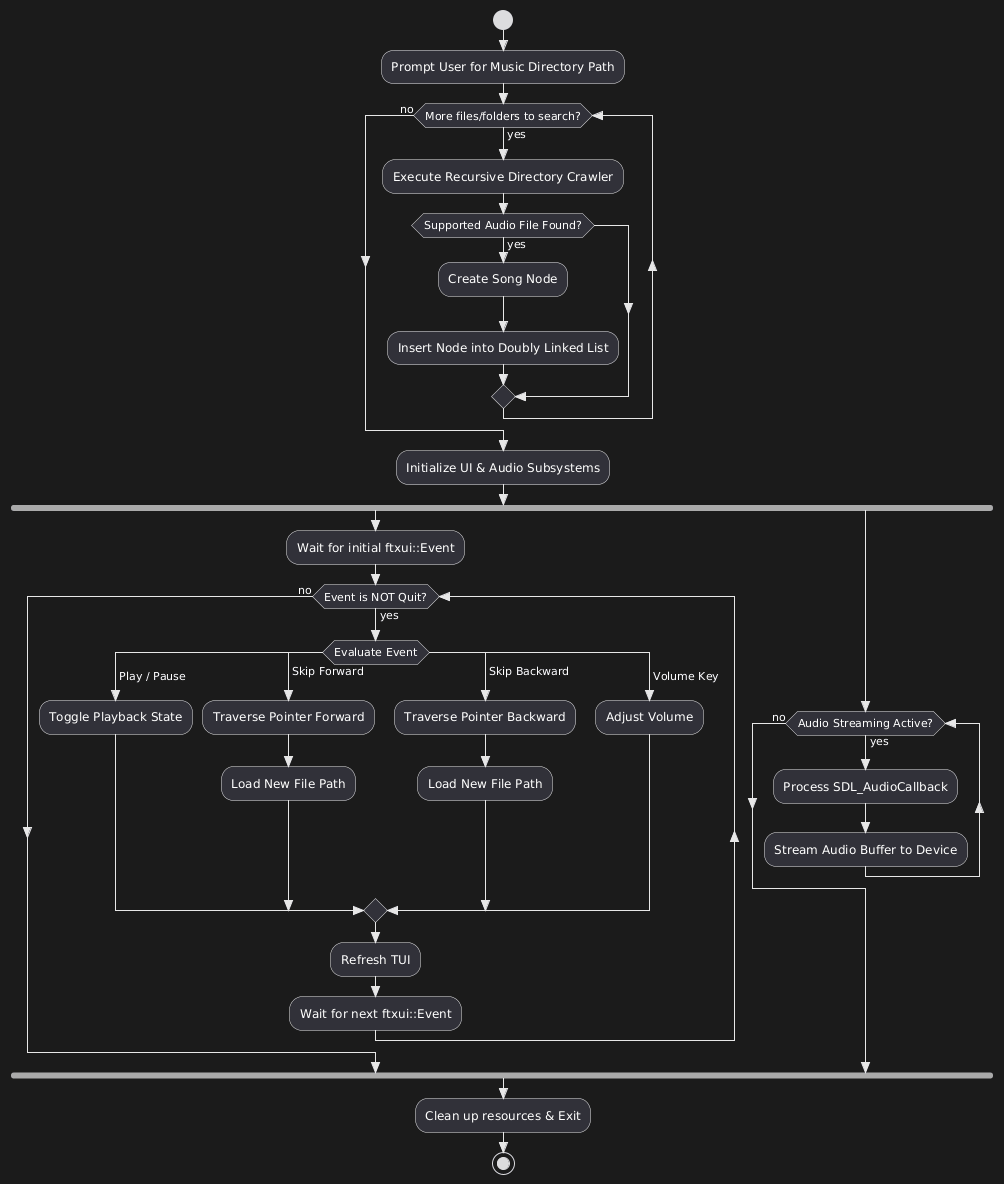

The diagram above was rendered by PlantUML. Its source (embedded in the PNG):
@startuml
skinparam style strictuml
skinparam defaultTextAlignment center

start

:Prompt User for Music Directory Path;

while (More files/folders to search?) is (yes)
  :Execute Recursive Directory Crawler;
  if (Supported Audio File Found?) then (yes)
    :Create Song Node;
    :Insert Node into Doubly Linked List;
  endif
endwhile (no)

:Initialize UI & Audio Subsystems;

fork
  :Wait for initial ftxui::Event;
  while (Event is NOT Quit?) is (yes)
    switch (Evaluate Event)
    case ( Play / Pause )
      :Toggle Playback State;
    case ( Skip Forward )
      :Traverse Pointer Forward;
      :Load New File Path;
    case ( Skip Backward )
      :Traverse Pointer Backward;
      :Load New File Path;
    case ( Volume Key )
      :Adjust Volume;
    endswitch
    
    :Refresh TUI;
    :Wait for next ftxui::Event;
  endwhile (no)
fork again
  while (Audio Streaming Active?) is (yes)
    :Process SDL_AudioCallback;
    :Stream Audio Buffer to Device;
  endwhile (no)
end fork

:Clean up resources & Exit;
stop
@enduml